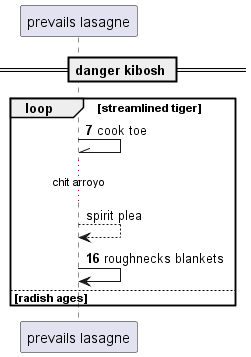

The diagram above was rendered by PlantUML. Its source (embedded in the PNG):
@startuml
participant "prevails lasagne" as 0
== danger kibosh ==
autonumber 7 9
loop streamlined tiger
0 -\\ 0: cook toe
autonumber stop
...chit arroyo...
0 --> 0: spirit plea
autonumber resume
0 -> 0: roughnecks blankets
else radish ages
end
@enduml